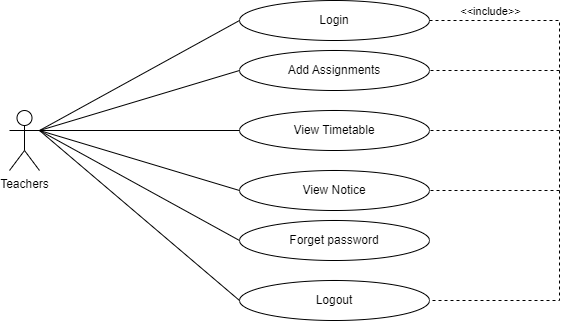

The diagram above was exported from draw.io. Its source (the exported page's mxGraphModel, read from the mxfile embedded in the PNG):
<mxGraphModel dx="1048" dy="548" grid="1" gridSize="10" guides="1" tooltips="1" connect="1" arrows="1" fold="1" page="1" pageScale="1" pageWidth="850" pageHeight="1100" math="0" shadow="0">
  <root>
    <mxCell id="0" />
    <mxCell id="1" parent="0" />
    <mxCell id="DyOQiR54oDDbaNzFwojf-7" value="Login" style="ellipse;whiteSpace=wrap;html=1;" vertex="1" parent="1">
      <mxGeometry x="320" y="280" width="190" height="40" as="geometry" />
    </mxCell>
    <mxCell id="DyOQiR54oDDbaNzFwojf-9" value="Add Assignments" style="ellipse;whiteSpace=wrap;html=1;" vertex="1" parent="1">
      <mxGeometry x="320" y="330" width="190" height="40" as="geometry" />
    </mxCell>
    <mxCell id="DyOQiR54oDDbaNzFwojf-10" value="View Timetable" style="ellipse;whiteSpace=wrap;html=1;" vertex="1" parent="1">
      <mxGeometry x="320" y="390" width="190" height="40" as="geometry" />
    </mxCell>
    <mxCell id="DyOQiR54oDDbaNzFwojf-11" value="View Notice" style="ellipse;whiteSpace=wrap;html=1;" vertex="1" parent="1">
      <mxGeometry x="320" y="450" width="190" height="40" as="geometry" />
    </mxCell>
    <mxCell id="DyOQiR54oDDbaNzFwojf-12" value="Forget password" style="ellipse;whiteSpace=wrap;html=1;" vertex="1" parent="1">
      <mxGeometry x="320" y="500" width="190" height="40" as="geometry" />
    </mxCell>
    <mxCell id="DyOQiR54oDDbaNzFwojf-15" value="Logout" style="ellipse;whiteSpace=wrap;html=1;" vertex="1" parent="1">
      <mxGeometry x="320" y="560" width="190" height="40" as="geometry" />
    </mxCell>
    <mxCell id="DyOQiR54oDDbaNzFwojf-19" value="Teachers&lt;div&gt;&lt;br&gt;&lt;/div&gt;" style="shape=umlActor;verticalLabelPosition=bottom;verticalAlign=top;html=1;outlineConnect=0;" vertex="1" parent="1">
      <mxGeometry x="90" y="390" width="30" height="60" as="geometry" />
    </mxCell>
    <mxCell id="DyOQiR54oDDbaNzFwojf-21" value="" style="endArrow=none;html=1;rounded=0;exitX=1;exitY=0.3333333333333333;exitDx=0;exitDy=0;exitPerimeter=0;entryX=0;entryY=0.5;entryDx=0;entryDy=0;" edge="1" parent="1" source="DyOQiR54oDDbaNzFwojf-19" target="DyOQiR54oDDbaNzFwojf-12">
      <mxGeometry width="50" height="50" relative="1" as="geometry">
        <mxPoint x="400" y="450" as="sourcePoint" />
        <mxPoint x="450" y="400" as="targetPoint" />
      </mxGeometry>
    </mxCell>
    <mxCell id="DyOQiR54oDDbaNzFwojf-22" value="" style="endArrow=none;html=1;rounded=0;exitX=1;exitY=0.3333333333333333;exitDx=0;exitDy=0;exitPerimeter=0;entryX=0;entryY=0.5;entryDx=0;entryDy=0;" edge="1" parent="1" source="DyOQiR54oDDbaNzFwojf-19" target="DyOQiR54oDDbaNzFwojf-11">
      <mxGeometry width="50" height="50" relative="1" as="geometry">
        <mxPoint x="400" y="450" as="sourcePoint" />
        <mxPoint x="450" y="400" as="targetPoint" />
      </mxGeometry>
    </mxCell>
    <mxCell id="DyOQiR54oDDbaNzFwojf-23" value="" style="endArrow=none;html=1;rounded=0;exitX=1;exitY=0.3333333333333333;exitDx=0;exitDy=0;exitPerimeter=0;entryX=0;entryY=0.5;entryDx=0;entryDy=0;" edge="1" parent="1" source="DyOQiR54oDDbaNzFwojf-19" target="DyOQiR54oDDbaNzFwojf-10">
      <mxGeometry width="50" height="50" relative="1" as="geometry">
        <mxPoint x="400" y="450" as="sourcePoint" />
        <mxPoint x="450" y="400" as="targetPoint" />
      </mxGeometry>
    </mxCell>
    <mxCell id="DyOQiR54oDDbaNzFwojf-24" value="" style="endArrow=none;html=1;rounded=0;entryX=0;entryY=0.5;entryDx=0;entryDy=0;" edge="1" parent="1" target="DyOQiR54oDDbaNzFwojf-9">
      <mxGeometry width="50" height="50" relative="1" as="geometry">
        <mxPoint x="120" y="410" as="sourcePoint" />
        <mxPoint x="450" y="400" as="targetPoint" />
      </mxGeometry>
    </mxCell>
    <mxCell id="DyOQiR54oDDbaNzFwojf-26" value="" style="endArrow=none;html=1;rounded=0;exitX=1;exitY=0.3333333333333333;exitDx=0;exitDy=0;exitPerimeter=0;entryX=0;entryY=0.5;entryDx=0;entryDy=0;" edge="1" parent="1" source="DyOQiR54oDDbaNzFwojf-19" target="DyOQiR54oDDbaNzFwojf-7">
      <mxGeometry width="50" height="50" relative="1" as="geometry">
        <mxPoint x="400" y="450" as="sourcePoint" />
        <mxPoint x="450" y="400" as="targetPoint" />
      </mxGeometry>
    </mxCell>
    <mxCell id="DyOQiR54oDDbaNzFwojf-27" value="" style="endArrow=none;html=1;rounded=0;exitX=1;exitY=0.3333333333333333;exitDx=0;exitDy=0;exitPerimeter=0;entryX=0;entryY=0.5;entryDx=0;entryDy=0;" edge="1" parent="1" source="DyOQiR54oDDbaNzFwojf-19" target="DyOQiR54oDDbaNzFwojf-15">
      <mxGeometry width="50" height="50" relative="1" as="geometry">
        <mxPoint x="400" y="450" as="sourcePoint" />
        <mxPoint x="450" y="400" as="targetPoint" />
      </mxGeometry>
    </mxCell>
    <mxCell id="DyOQiR54oDDbaNzFwojf-31" value="" style="endArrow=none;dashed=1;html=1;rounded=0;entryX=1;entryY=0.5;entryDx=0;entryDy=0;" edge="1" parent="1" target="DyOQiR54oDDbaNzFwojf-9">
      <mxGeometry width="50" height="50" relative="1" as="geometry">
        <mxPoint x="640" y="350" as="sourcePoint" />
        <mxPoint x="450" y="400" as="targetPoint" />
      </mxGeometry>
    </mxCell>
    <mxCell id="DyOQiR54oDDbaNzFwojf-32" value="" style="endArrow=none;dashed=1;html=1;rounded=0;entryX=1;entryY=0.5;entryDx=0;entryDy=0;" edge="1" parent="1" target="DyOQiR54oDDbaNzFwojf-11">
      <mxGeometry width="50" height="50" relative="1" as="geometry">
        <mxPoint x="640" y="470" as="sourcePoint" />
        <mxPoint x="450" y="400" as="targetPoint" />
      </mxGeometry>
    </mxCell>
    <mxCell id="DyOQiR54oDDbaNzFwojf-33" value="" style="endArrow=none;dashed=1;html=1;rounded=0;entryX=1;entryY=0.5;entryDx=0;entryDy=0;" edge="1" parent="1" target="DyOQiR54oDDbaNzFwojf-10">
      <mxGeometry width="50" height="50" relative="1" as="geometry">
        <mxPoint x="640" y="410" as="sourcePoint" />
        <mxPoint x="450" y="400" as="targetPoint" />
      </mxGeometry>
    </mxCell>
    <mxCell id="DyOQiR54oDDbaNzFwojf-41" value="" style="endArrow=none;dashed=1;html=1;rounded=0;exitX=1;exitY=0.5;exitDx=0;exitDy=0;entryX=1;entryY=0.5;entryDx=0;entryDy=0;" edge="1" parent="1" source="DyOQiR54oDDbaNzFwojf-7" target="DyOQiR54oDDbaNzFwojf-15">
      <mxGeometry width="50" height="50" relative="1" as="geometry">
        <mxPoint x="610" y="230" as="sourcePoint" />
        <mxPoint x="660" y="180" as="targetPoint" />
        <Array as="points">
          <mxPoint x="640" y="300" />
          <mxPoint x="640" y="580" />
        </Array>
      </mxGeometry>
    </mxCell>
    <mxCell id="DyOQiR54oDDbaNzFwojf-42" value="&amp;lt;&amp;lt;include&amp;gt;&amp;gt;" style="edgeLabel;html=1;align=center;verticalAlign=middle;resizable=0;points=[];" vertex="1" connectable="0" parent="DyOQiR54oDDbaNzFwojf-41">
      <mxGeometry x="0.8333" y="-1" relative="1" as="geometry">
        <mxPoint x="15" y="-289" as="offset" />
      </mxGeometry>
    </mxCell>
  </root>
</mxGraphModel>